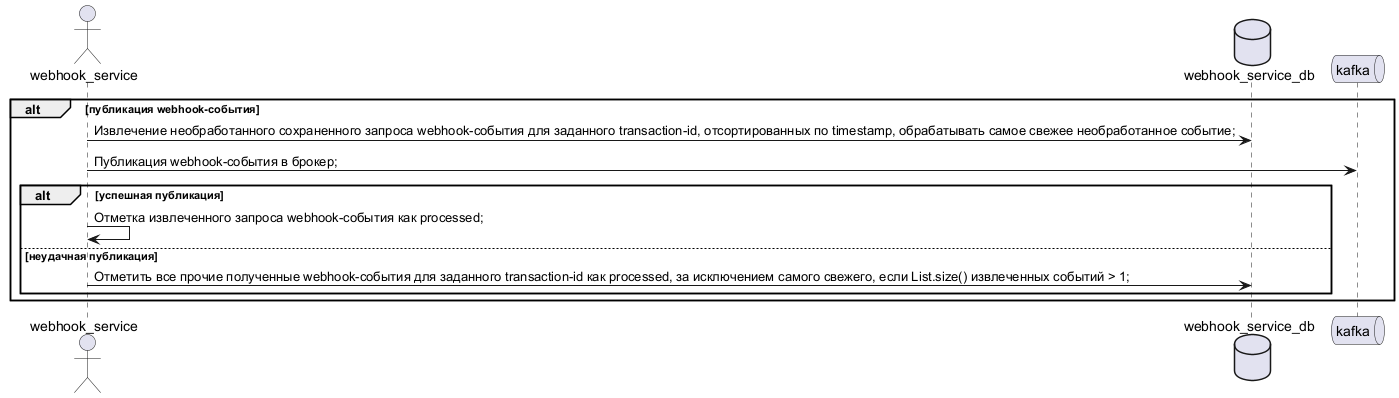

The diagram above was rendered by PlantUML. Its source (embedded in the PNG):
@startuml

actor webhook_service
database webhook_service_db
queue kafka

alt публикация webhook-события
	webhook_service -> webhook_service_db : Извлечение необработанного сохраненного запроса webhook-события для заданного transaction-id, отсортированных по timestamp, обрабатывать самое свежее необработанное событие;
	webhook_service -> kafka : Публикация webhook-события в брокер;
	
	alt успешная публикация
		webhook_service -> webhook_service : Отметка извлеченного запроса webhook-события как processed;
	
	else неудачная публикация 
		webhook_service -> webhook_service_db : Отметить все прочие полученные webhook-события для заданного transaction-id как processed, за исключением самого свежего, если List.size() извлеченных событий > 1;
	end
end

@enduml